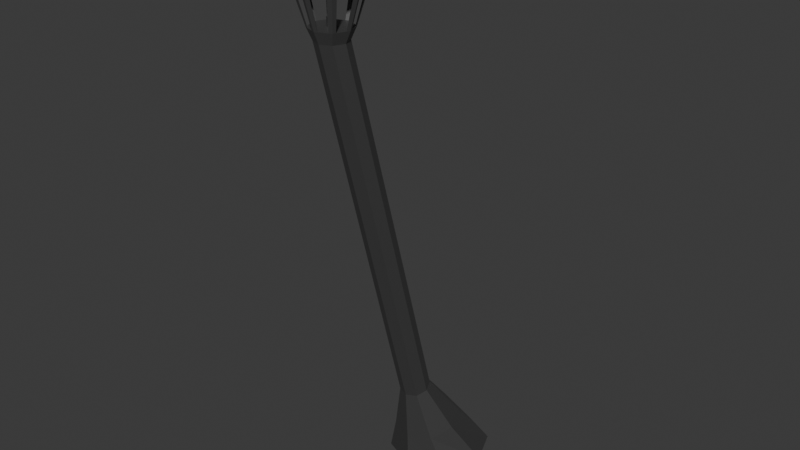 # Source: LampPost.blend  (saved by Blender 5.1.30; exported with 4.5.12 LTS)
import bpy
from mathutils import Matrix  # noqa: F401  (used for matrix-valued properties, if any)

bpy.ops.wm.read_factory_settings(use_empty=True)
scene = bpy.context.scene
scene.name = 'Scene'

# ---- collections
col_collection = bpy.data.collections.new('Collection'); scene.collection.children.link(col_collection)

# ---- materials (node trees are filled in below, after node groups)
mat_material_001 = bpy.data.materials.new('Material.001')

# ---- material node trees
mat_material_001.use_nodes = True; mat_material_001.node_tree.nodes.clear()
_N = mat_material_001.node_tree.nodes; _L = mat_material_001.node_tree.links
n0 = _N.new('ShaderNodeBsdfPrincipled'); n0.name = 'Principled BSDF'; n0.location = (-200, 100)
n0.inputs[0].default_value = (0.1604, 0.1604, 0.1604, 1.0)
n0.inputs[1].default_value = 0.785
n1 = _N.new('ShaderNodeOutputMaterial'); n1.name = 'Material Output'; n1.location = (200, 100)
_L.new(n0.outputs[0], n1.inputs[0])
n1.is_active_output = True

# ---- world
world_world = bpy.data.worlds.new('World'); scene.world = world_world
world_world.use_nodes = True; world_world.node_tree.nodes.clear()
_N = world_world.node_tree.nodes; _L = world_world.node_tree.links
n0 = _N.new('ShaderNodeOutputWorld'); n0.name = 'World Output'; n0.location = (200, 100)
n1 = _N.new('ShaderNodeBackground'); n1.name = 'Background'; n1.location = (-200, 100)
n1.inputs[0].default_value = (0.05088, 0.05088, 0.05088, 1.0)
_L.new(n1.outputs[0], n0.inputs[0])
n0.is_active_output = True
world_world.color = (0.05088, 0.05088, 0.05088)
world_world.sun_shadow_jitter_overblur = 0.0

# ---- meshes
me_cylinder = bpy.data.meshes.new('Cylinder')
me_cylinder.from_pydata([(1.035e-09, 0.687, -0.9997), (-2.362e-08, -1.846, 5.495), (0.4858, 0.4858, -0.9997), (0.1439, -1.906, 5.495), (0.687, -2.147e-09, -0.9997), (0.2035, -2.052, 5.495), (0.4858, -0.5405, -0.9997), (0.1439, -2.197, 5.495), (1.035e-09, -0.7417, -0.9997), (-2.362e-08, -2.257, 5.495), (-0.4858, -0.5405, -0.9997), (-0.1439, -2.197, 5.495), (-0.687, -2.147e-09, -0.9997), (-0.2035, -2.052, 5.495), (-0.4858, 0.4858, -0.9997), (-0.1439, -1.906, 5.495), (-3.331e-05, -2.322, 5.646), (-0.4853, -2.05, 6.387), (-0.2712, -2.051, 5.646), (-0.3432, -2.393, 6.388), (-0.1917, -1.86, 5.646), (1.855e-05, -2.535, 6.388), (-1.767e-08, -0.409, 0.3429), (5.484e-10, 0.08636, -0.2509), (0.3122, -0.03781, -0.2871), (0.1439, -0.4666, 0.3257), (0.4415, -0.3376, -0.3743), (0.2035, -0.6058, 0.2841), (0.3122, -0.6374, -0.4616), (0.1439, -0.745, 0.2425), (5.484e-10, -0.7615, -0.4978), (-1.767e-08, -0.8026, 0.2253), (-0.3122, -0.6374, -0.4616), (-0.1439, -0.745, 0.2425), (-0.4415, -0.3376, -0.3743), (-0.2035, -0.6058, 0.2841), (-0.3122, -0.03781, -0.2871), (-0.1439, -0.4666, 0.3257), (-0.3432, -1.707, 6.387), (0.1917, -2.243, 5.646), (1.855e-05, -1.565, 6.386), (-0.1917, -2.243, 5.646), (0.3432, -1.707, 6.387), (0.1917, -1.86, 5.646), (0.4853, -2.05, 6.387), (0.2711, -2.051, 5.646), (0.3432, -2.393, 6.388), (-3.331e-05, -1.78, 5.645), (0.3259, -2.376, 6.252), (1.855e-05, -2.511, 6.252), (-0.3259, -2.376, 6.252), (0.3259, -1.724, 6.251), (0.4609, -2.05, 6.251), (1.855e-05, -1.589, 6.25), (-0.3259, -1.724, 6.251), (-0.4609, -2.05, 6.251), (-0.03483, -1.795, 5.645), (-0.1584, -1.846, 5.646), (0.207, -1.897, 5.646), (0.257, -2.017, 5.646), (-0.2067, -1.896, 5.646), (-0.2554, -2.013, 5.646), (-0.2567, -2.086, 5.646), (-0.2063, -2.208, 5.646), (-0.1533, -2.259, 5.646), (-0.0416, -2.305, 5.646), (0.03986, -2.306, 5.646), (0.1526, -2.259, 5.646), (0.2081, -2.203, 5.646), (0.2535, -2.094, 5.646), (0.1585, -1.845, 5.646), (0.03044, -1.792, 5.645), (-0.3465, -1.774, 6.251), (0.2561, -1.693, 6.251), (0.05352, -1.611, 6.251), (-0.2625, -1.697, 6.249), (-0.4403, -2.001, 6.251), (-0.06553, -1.617, 6.251), (0.4409, -2.002, 6.251), (0.3496, -2.319, 6.252), (0.3495, -1.781, 6.251), (0.4353, -2.112, 6.251), (0.06183, -2.486, 6.252), (-0.2697, -2.4, 6.252), (0.265, -2.402, 6.252), (-0.05683, -2.488, 6.252), (-0.4354, -2.112, 6.251), (-0.3521, -2.309, 6.252), (1.856e-05, -1.998, 5.643), (1.856e-05, -1.998, 5.754), (0.03777, -2.014, 5.643), (0.03777, -2.013, 5.754), (0.05341, -2.051, 5.643), (0.05341, -2.051, 5.754), (0.03777, -2.089, 5.643), (0.03777, -2.089, 5.754), (1.856e-05, -2.105, 5.643), (1.856e-05, -2.105, 5.754), (-0.03773, -2.089, 5.643), (-0.03773, -2.089, 5.754), (-0.05337, -2.051, 5.643), (-0.05337, -2.051, 5.754), (-0.03773, -2.014, 5.643), (-0.03773, -2.013, 5.754), (-0.195, -1.855, 6.518), (1.856e-05, -1.667, 6.463), (-0.2758, -2.05, 6.518), (0.2708, -1.779, 6.463), (-0.195, -2.245, 6.519), (0.383, -2.05, 6.463), (1.856e-05, -2.326, 6.519), (0.2708, -2.321, 6.464), (0.195, -2.245, 6.519), (1.856e-05, -2.433, 6.464), (0.2758, -2.05, 6.518), (-0.2708, -2.321, 6.464), (0.195, -1.855, 6.518), (-0.3829, -2.05, 6.463), (1.856e-05, -1.774, 6.518), (-0.2708, -1.779, 6.463), (0.303, -1.747, 6.387), (1.855e-05, -1.622, 6.387), (0.4285, -2.05, 6.387), (0.303, -2.353, 6.388), (1.855e-05, -2.479, 6.388), (-0.303, -2.353, 6.388), (-0.4284, -2.05, 6.387), (-0.303, -1.747, 6.387), (0.2182, -1.832, 6.463), (1.856e-05, -1.741, 6.463), (0.3086, -2.05, 6.463), (0.2182, -2.268, 6.464), (1.856e-05, -2.359, 6.464), (-0.2182, -2.268, 6.464), (-0.3086, -2.05, 6.463), (-0.2182, -1.832, 6.463), (1.856e-05, -2.05, 6.702), (1.856e-05, -2.0, 6.688), (1.856e-05, -1.964, 6.652), (1.856e-05, -1.95, 6.603), (1.856e-05, -1.964, 6.554), (1.856e-05, -2.0, 6.518), (0.04303, -2.025, 6.688), (0.07451, -2.007, 6.652), (0.08604, -2.0, 6.603), (0.07451, -2.007, 6.554), (0.04303, -2.025, 6.518), (0.04303, -2.074, 6.689), (0.07451, -2.093, 6.653), (0.08604, -2.099, 6.603), (0.07451, -2.093, 6.554), (0.04303, -2.075, 6.518), (1.855e-05, -2.099, 6.689), (1.855e-05, -2.136, 6.653), (1.855e-05, -2.149, 6.604), (1.855e-05, -2.136, 6.554), (1.855e-05, -2.1, 6.518), (-0.04299, -2.074, 6.689), (-0.07447, -2.093, 6.653), (-0.086, -2.099, 6.603), (-0.07447, -2.093, 6.554), (-0.04299, -2.075, 6.518), (-0.04299, -2.025, 6.688), (-0.07447, -2.007, 6.652), (-0.086, -2.0, 6.603), (-0.07447, -2.007, 6.554), (-0.04299, -2.025, 6.518)], [(49, 16), (39, 48), (45, 52), (18, 55)], [(41, 11, 13, 18, 62, 63), (16, 9, 11, 41, 64, 65), (3, 1, 15, 13, 11, 9, 7, 5), (20, 15, 1, 47, 56, 57), (18, 13, 15, 20, 60, 61), (0, 2, 4, 6, 8, 10, 12, 14), (37, 22, 23, 36), (35, 37, 36, 34), (33, 35, 34, 32), (31, 33, 32, 30), (29, 31, 30, 28), (27, 29, 28, 26), (25, 27, 26, 24), (22, 25, 24, 23), (37, 15, 1, 22), (0, 23, 24, 2), (22, 1, 3, 25), (14, 36, 23, 0), (25, 3, 5, 27), (2, 24, 26, 4), (27, 5, 7, 29), (4, 26, 28, 6), (29, 7, 9, 31), (6, 28, 30, 8), (31, 9, 11, 33), (8, 30, 32, 10), (33, 11, 13, 35), (10, 32, 34, 12), (35, 13, 15, 37), (12, 34, 36, 14), (43, 3, 5, 45, 59, 58), (45, 5, 7, 39, 68, 69), (39, 7, 9, 16, 66, 67), (77, 56, 47, 53), (3, 43, 70, 71, 47, 1), (48, 79, 81, 52, 78, 80, 51, 73, 74, 53, 77, 75, 54, 72, 76, 55, 86, 87, 50, 83, 85, 49, 82, 84), (70, 43, 51, 73), (73, 51, 42, 40, 53, 74), (77, 53, 40, 38, 54, 75), (20, 57, 75, 54), (71, 47, 53, 74), (38, 17, 55, 76, 72, 54), (42, 51, 80, 78, 52, 44), (46, 44, 52, 81, 79, 48), (48, 84, 82, 49, 21, 46), (50, 19, 21, 49, 85, 83), (50, 87, 86, 55, 17, 19), (42, 44, 46, 21, 19, 17, 38, 40), (63, 41, 50, 87), (83, 64, 41, 50), (58, 59, 45, 69, 68, 39, 67, 66, 16, 65, 64, 41, 63, 62, 18, 61, 60, 20, 57, 56, 47, 71, 70, 43), (85, 65, 16, 66, 82, 49), (79, 68, 39, 67, 84, 48), (81, 69, 45, 59, 78, 52), (43, 58, 80, 51), (76, 61, 18, 62, 86, 55), (72, 60, 20, 54), (88, 89, 91, 90), (124, 113, 115, 125), (120, 107, 109, 122), (90, 91, 93, 92), (123, 111, 113, 124), (92, 93, 95, 94), (94, 95, 97, 96), (121, 105, 107, 120), (96, 97, 99, 98), (122, 109, 111, 123), (98, 99, 101, 100), (91, 89, 103, 101, 99, 97, 95, 93), (100, 101, 103, 102), (102, 103, 89, 88), (88, 90, 92, 94, 96, 98, 100, 102), (125, 115, 117, 126), (135, 104, 118, 129), (126, 117, 119, 127), (127, 119, 105, 121), (115, 113, 111, 109, 107, 105, 119, 117), (133, 108, 106, 134), (127, 121, 120, 122, 123, 124, 125, 126), (132, 110, 108, 133), (129, 118, 116, 128), (134, 106, 104, 135), (131, 112, 110, 132), (130, 114, 112, 131), (128, 116, 114, 130), (108, 110, 112, 114, 116, 118, 104, 106), (135, 129, 128, 130, 131, 132, 133, 134), (141, 140, 145, 146), (139, 138, 143, 144), (137, 136, 142), (140, 139, 144, 145), (138, 137, 142, 143), (146, 145, 150, 151), (144, 143, 148, 149), (142, 136, 147), (145, 144, 149, 150), (143, 142, 147, 148), (149, 148, 153, 154), (147, 136, 152), (150, 149, 154, 155), (148, 147, 152, 153), (151, 150, 155, 156), (152, 136, 157), (155, 154, 159, 160), (153, 152, 157, 158), (156, 155, 160, 161), (154, 153, 158, 159), (141, 146, 151, 156, 161, 166), (160, 159, 164, 165), (158, 157, 162, 163), (161, 160, 165, 166), (159, 158, 163, 164), (157, 136, 162), (165, 164, 139, 140), (163, 162, 137, 138), (166, 165, 140, 141), (164, 163, 138, 139), (162, 136, 137)])
_uv = me_cylinder.uv_layers.new(name='UVMap')
_uv.uv.foreach_set('vector', [1.0, 0.9387, 1.0, 1.0, 0.875, 1.0, 0.875, 0.9387, 0.8978, 0.9387, 0.9771, 0.9387, 0.875, 0.9387, 0.875, 1.0, 0.75, 1.0, 0.75, 0.9387, 0.7751, 0.9387, 0.8479, 0.9387, 0.4197, 0.4197, 0.25, 0.49, 0.08029, 0.4197, 0.01, 0.25, 0.08029, 0.08029, 0.25, 0.01, 0.4197, 0.08029, 0.49, 0.25, 0.75, 0.9387, 0.75, 1.0, 0.625, 1.0, 0.625, 0.9387, 0.6477, 0.9387, 0.7282, 0.9387, 0.625, 0.9387, 0.625, 1.0, 0.5, 1.0, 0.5, 0.9387, 0.5236, 0.9387, 0.6002, 0.9387, 0.75, 0.49, 0.9197, 0.4197, 0.99, 0.25, 0.9197, 0.08029, 0.75, 0.01, 0.5803, 0.08029, 0.51, 0.25, 0.5803, 0.4197, 0.125, 0.5667, 0.0, 0.5667, 0.0, 0.5654, 0.125, 0.5654, 0.25, 0.5667, 0.125, 0.5667, 0.125, 0.5654, 0.25, 0.5654, 0.375, 0.5667, 0.25, 0.5667, 0.25, 0.5654, 0.375, 0.5654, 0.5, 0.5667, 0.375, 0.5667, 0.375, 0.5654, 0.5, 0.5654, 0.625, 0.5667, 0.5, 0.5667, 0.5, 0.5654, 0.625, 0.5654, 0.75, 0.5667, 0.625, 0.5667, 0.625, 0.5654, 0.75, 0.5654, 0.875, 0.5667, 0.75, 0.5667, 0.75, 0.5654, 0.875, 0.5654, 1.0, 0.5667, 0.875, 0.5667, 0.875, 0.5654, 1.0, 0.5654, 0.125, 0.5667, 0.125, 1.0, 0.0, 1.0, 0.0, 0.5667, 1.0, 0.5, 1.0, 0.5654, 0.875, 0.5654, 0.875, 0.5, 1.0, 0.5667, 1.0, 1.0, 0.875, 1.0, 0.875, 0.5667, 0.125, 0.5, 0.125, 0.5654, 0.0, 0.5654, 0.0, 0.5, 0.875, 0.5667, 0.875, 1.0, 0.75, 1.0, 0.75, 0.5667, 0.875, 0.5, 0.875, 0.5654, 0.75, 0.5654, 0.75, 0.5, 0.75, 0.5667, 0.75, 1.0, 0.625, 1.0, 0.625, 0.5667, 0.75, 0.5, 0.75, 0.5654, 0.625, 0.5654, 0.625, 0.5, 0.625, 0.5667, 0.625, 1.0, 0.5, 1.0, 0.5, 0.5667, 0.625, 0.5, 0.625, 0.5654, 0.5, 0.5654, 0.5, 0.5, 0.5, 0.5667, 0.5, 1.0, 0.375, 1.0, 0.375, 0.5667, 0.5, 0.5, 0.5, 0.5654, 0.375, 0.5654, 0.375, 0.5, 0.375, 0.5667, 0.375, 1.0, 0.25, 1.0, 0.25, 0.5667, 0.375, 0.5, 0.375, 0.5654, 0.25, 0.5654, 0.25, 0.5, 0.25, 0.5667, 0.25, 1.0, 0.125, 1.0, 0.125, 0.5667, 0.25, 0.5, 0.25, 0.5654, 0.125, 0.5654, 0.125, 0.5, 0.375, 0.9387, 0.375, 1.0, 0.25, 1.0, 0.25, 0.9387, 0.2721, 0.9387, 0.3509, 0.9387, 0.25, 0.9387, 0.25, 1.0, 0.125, 1.0, 0.125, 0.9387, 0.1509, 0.9387, 0.2223, 0.9387, 0.125, 0.9387, 0.125, 1.0, 0.0, 1.0, 0.0, 0.9387, 0.02601, 0.9387, 0.0995, 0.9387, 0.0, 0.0, 0.0, 0.0, 0.0, 0.0, 0.0, 0.0, 0.0, 0.0, 0.0, 0.0, 0.0, 0.0, 0.0, 0.0, 0.0, 0.0, 0.0, 0.0, 0.0, 0.0, 0.0, 0.0, 0.0, 0.0, 0.0, 0.0, 0.0, 0.0, 0.0, 0.0, 0.0, 0.0, 0.0, 0.0, 0.0, 0.0, 0.0, 0.0, 0.0, 0.0, 0.0, 0.0, 0.0, 0.0, 0.0, 0.0, 0.0, 0.0, 0.0, 0.0, 0.0, 0.0, 0.0, 0.0, 0.0, 0.0, 0.0, 0.0, 0.0, 0.0, 0.0, 0.0, 0.0, 0.0, 0.0, 0.0, 0.0, 0.0, 0.0, 0.0, 0.0, 0.0, 0.0, 0.0, 0.0, 0.0, 0.0, 0.0, 0.0, 0.0, 0.0, 0.0, 0.0, 0.0, 0.0, 0.0, 0.0, 0.0, 0.0, 0.0, 0.0, 0.0, 0.0, 0.0, 0.0, 0.0, 0.0, 0.0, 0.0, 0.0, 0.0, 0.0, 0.0, 0.0, 0.0, 0.0, 0.0, 0.0, 0.0, 0.0, 0.0, 0.0, 0.0, 0.0, 0.0, 0.0, 0.0, 0.0, 0.0, 0.0, 0.0, 0.0, 0.0, 0.0, 0.0, 0.0, 0.0, 0.0, 0.0, 0.0, 0.0, 0.0, 0.0, 0.0, 0.0, 0.0, 0.0, 0.0, 0.0, 0.0, 0.0, 0.0, 0.0, 0.0, 0.0, 0.0, 0.0, 0.0, 0.0, 0.0, 0.0, 0.0, 0.0, 0.0, 0.0, 0.0, 0.0, 0.0, 0.0, 0.0, 0.0, 0.0, 0.0, 0.0, 0.0, 0.0, 0.0, 0.0, 0.0, 0.0, 0.0, 0.0, 0.0, 0.0, 0.0, 0.0, 0.0, 0.0, 0.0, 0.0, 0.0, 0.0, 0.0, 0.0, 0.0, 0.0, 0.0, 0.0, 0.0, 0.0, 0.0, 0.0, 0.0, 0.0, 0.0, 0.0, 0.0, 0.0, 0.0, 0.0, 0.0, 0.0, 0.0, 0.0, 0.0, 0.0, 0.0, 0.0, 0.0, 0.0, 0.0, 0.0, 0.0, 0.0, 0.0, 0.0, 0.0, 0.0, 0.0, 0.0, 0.0, 0.0, 0.0, 0.0, 0.0, 0.0, 0.0, 0.0, 0.0, 0.0, 0.0, 0.0, 0.0, 0.0, 0.0, 0.0, 0.0, 0.0, 0.0, 0.0, 0.0, 0.0, 0.0, 0.0, 0.0, 0.0, 0.0, 0.0, 0.0, 0.0, 0.0, 0.0, 0.0, 0.0, 0.0, 0.0, 0.0, 0.0, 0.0, 0.0, 0.0, 0.0, 0.0, 0.0, 0.0, 0.0, 0.0, 0.0, 0.8479, 0.9387, 0.875, 0.9387, 0.02601, 0.9387, 0.0, 0.0, 0.0, 0.0, 0.0, 0.0, 0.1509, 0.9387, 0.125, 0.9387, 0.0995, 0.9387, 0.0, 0.0, 0.0, 0.0, 0.0, 0.0, 0.2223, 0.9387, 0.25, 0.9387, 0.2721, 0.9387, 0.0, 0.0, 0.0, 0.0, 0.0, 0.0, 0.0, 0.0, 0.0, 0.0, 0.0, 0.0, 0.0, 0.0, 0.6002, 0.9387, 0.625, 0.9387, 0.8978, 0.9387, 0.0, 0.0, 0.0, 0.0, 0.0, 0.0, 0.0, 0.0, 0.0, 0.0, 0.0, 0.0, 1.0, 0.5, 1.0, 1.0, 0.875, 1.0, 0.875, 0.5, 1.0, 0.75, 1.0, 1.0, 0.875, 1.0, 0.875, 0.75, 0.875, 0.75, 0.875, 1.0, 0.75, 1.0, 0.75, 0.75, 0.875, 0.5, 0.875, 1.0, 0.75, 1.0, 0.75, 0.5, 0.75, 0.75, 0.75, 1.0, 0.625, 1.0, 0.625, 0.75, 0.75, 0.5, 0.75, 1.0, 0.625, 1.0, 0.625, 0.5, 0.625, 0.5, 0.625, 1.0, 0.5, 1.0, 0.5, 0.5, 0.625, 0.75, 0.625, 1.0, 0.5, 1.0, 0.5, 0.75, 0.5, 0.5, 0.5, 1.0, 0.375, 1.0, 0.375, 0.5, 0.5, 0.75, 0.5, 1.0, 0.375, 1.0, 0.375, 0.75, 0.375, 0.5, 0.375, 1.0, 0.25, 1.0, 0.25, 0.5, 0.4197, 0.4197, 0.25, 0.49, 0.08029, 0.4197, 0.01, 0.25, 0.08029, 0.08029, 0.25, 0.01, 0.4197, 0.08029, 0.49, 0.25, 0.25, 0.5, 0.25, 1.0, 0.125, 1.0, 0.125, 0.5, 0.125, 0.5, 0.125, 1.0, 0.0, 1.0, 0.0, 0.5, 0.75, 0.49, 0.9197, 0.4197, 0.99, 0.25, 0.9197, 0.08029, 0.75, 0.01, 0.5803, 0.08029, 0.51, 0.25, 0.5803, 0.4197, 0.375, 0.75, 0.375, 1.0, 0.25, 1.0, 0.25, 0.75, 0.125, 0.75, 0.125, 1.0, 0.0, 1.0, 0.0, 0.75, 0.25, 0.75, 0.25, 1.0, 0.125, 1.0, 0.125, 0.75, 0.125, 0.75, 0.125, 1.0, 0.0, 1.0, 0.0, 0.75, 0.08029, 0.08029, 0.25, 0.01, 0.4197, 0.08029, 0.49, 0.25, 0.4197, 0.4197, 0.25, 0.49, 0.08029, 0.4197, 0.01, 0.25, 0.375, 0.75, 0.375, 1.0, 0.25, 1.0, 0.25, 0.75, 0.125, 0.75, 0.625, 0.75, 0.875, 0.75, 0.5, 0.75, 0.75, 0.75, 1.0, 0.75, 0.375, 0.75, 0.25, 0.75, 1.0, 0.75, 1.0, 1.0, 0.875, 1.0, 0.875, 0.75, 0.625, 0.75, 0.625, 1.0, 0.5, 1.0, 0.5, 0.75, 0.25, 0.75, 0.25, 1.0, 0.125, 1.0, 0.125, 0.75, 0.75, 0.75, 0.75, 1.0, 0.625, 1.0, 0.625, 0.75, 0.5, 0.75, 0.5, 1.0, 0.375, 1.0, 0.375, 0.75, 0.875, 0.75, 0.875, 1.0, 0.75, 1.0, 0.75, 0.75, 0.08029, 0.08029, 0.25, 0.01, 0.4197, 0.08029, 0.49, 0.25, 0.4197, 0.4197, 0.25, 0.49, 0.08029, 0.4197, 0.01, 0.25, 0.125, 0.75, 0.625, 0.75, 0.875, 0.75, 0.5, 0.75, 0.75, 0.75, 1.0, 0.75, 0.375, 0.75, 0.25, 0.75, 0.6667, 0.1667, 0.6667, 0.3333, 0.5, 0.3333, 0.5, 0.1667, 0.6667, 0.5, 0.6667, 0.6667, 0.5, 0.6667, 0.5, 0.5, 0.6667, 0.8333, 0.5833, 1.0, 0.5, 0.8333, 0.6667, 0.3333, 0.6667, 0.5, 0.5, 0.5, 0.5, 0.3333, 0.6667, 0.6667, 0.6667, 0.8333, 0.5, 0.8333, 0.5, 0.6667, 0.5, 0.1667, 0.5, 0.3333, 0.3333, 0.3333, 0.3333, 0.1667, 0.5, 0.5, 0.5, 0.6667, 0.3333, 0.6667, 0.3333, 0.5, 0.5, 0.8333, 0.4167, 1.0, 0.3333, 0.8333, 0.5, 0.3333, 0.5, 0.5, 0.3333, 0.5, 0.3333, 0.3333, 0.5, 0.6667, 0.5, 0.8333, 0.3333, 0.8333, 0.3333, 0.6667, 0.3333, 0.5, 0.3333, 0.6667, 0.1667, 0.6667, 0.1667, 0.5, 0.3333, 0.8333, 0.25, 1.0, 0.1667, 0.8333, 0.3333, 0.3333, 0.3333, 0.5, 0.1667, 0.5, 0.1667, 0.3333, 0.3333, 0.6667, 0.3333, 0.8333, 0.1667, 0.8333, 0.1667, 0.6667, 0.3333, 0.1667, 0.3333, 0.3333, 0.1667, 0.3333, 0.1667, 0.1667, 0.1667, 0.8333, 0.08333, 1.0, 0.0, 0.8333, 0.1667, 0.3333, 0.1667, 0.5, 0.0, 0.5, 0.0, 0.3333, 0.1667, 0.6667, 0.1667, 0.8333, 0.0, 0.8333, 0.0, 0.6667, 0.1667, 0.1667, 0.1667, 0.3333, 0.0, 0.3333, 0.0, 0.1667, 0.1667, 0.5, 0.1667, 0.6667, 0.0, 0.6667, 0.0, 0.5, 0.6667, 0.1667, 0.5, 0.1667, 0.3333, 0.1667, 0.1667, 0.1667, 1.0, 0.1667, 0.8333, 0.1667, 1.0, 0.3333, 1.0, 0.5, 0.8333, 0.5, 0.8333, 0.3333, 1.0, 0.6667, 1.0, 0.8333, 0.8333, 0.8333, 0.8333, 0.6667, 1.0, 0.1667, 1.0, 0.3333, 0.8333, 0.3333, 0.8333, 0.1667, 1.0, 0.5, 1.0, 0.6667, 0.8333, 0.6667, 0.8333, 0.5, 1.0, 0.8333, 0.9167, 1.0, 0.8333, 0.8333, 0.8333, 0.3333, 0.8333, 0.5, 0.6667, 0.5, 0.6667, 0.3333, 0.8333, 0.6667, 0.8333, 0.8333, 0.6667, 0.8333, 0.6667, 0.6667, 0.8333, 0.1667, 0.8333, 0.3333, 0.6667, 0.3333, 0.6667, 0.1667, 0.8333, 0.5, 0.8333, 0.6667, 0.6667, 0.6667, 0.6667, 0.5, 0.8333, 0.8333, 0.75, 1.0, 0.6667, 0.8333])
me_cylinder.materials.append(mat_material_001)
me_cylinder.update()

# ---- objects
ob_cylinder = bpy.data.objects.new('Cylinder', me_cylinder)

# ---- transforms, parenting, visibility, modifiers, constraints
ob_cylinder.location = (0.0, 0.0, 0.6421)
ob_cylinder.scale = (0.6398, 0.6398, 0.6398)

# ---- collection membership
col_collection.objects.link(ob_cylinder)

# ---- scene / render settings (as saved in the file)
scene.frame_start = 1; scene.frame_end = 250; scene.frame_set(1)
scene.render.engine = 'BLENDER_EEVEE_NEXT'
scene.render.bake_bias = 0.0
scene.render.bake_samples = 0
scene.cycles.sampling_pattern = 'TABULATED_SOBOL'
scene.eevee.use_volume_custom_range = False
bpy.context.view_layer.update()

# ---- added for rendering (the .blend has no active camera and no usable light): camera, sun
cam_auto = bpy.data.cameras.new('AutoCamera')
cam_auto.lens = 50.0
cam_auto.sensor_width = 36.0
cam_auto.clip_end = 1000.0
ob_auto_camera = bpy.data.objects.new('AutoCamera', cam_auto)
scene.collection.objects.link(ob_auto_camera)
ob_auto_camera.location = (5.00848, -6.60151, 6.473)
ob_auto_camera.rotation_euler = (1.09748, -7.21219e-08, 0.694738)
scene.camera = ob_auto_camera
light_auto_sun = bpy.data.lights.new('AutoSun', 'SUN')
light_auto_sun.energy = 3.0
light_auto_sun.angle = 0.0523599
ob_auto_sun = bpy.data.objects.new('AutoSun', light_auto_sun)
scene.collection.objects.link(ob_auto_sun)
ob_auto_sun.rotation_euler = (0.872665, 0.174533, 0.523599)
bpy.context.view_layer.update()
